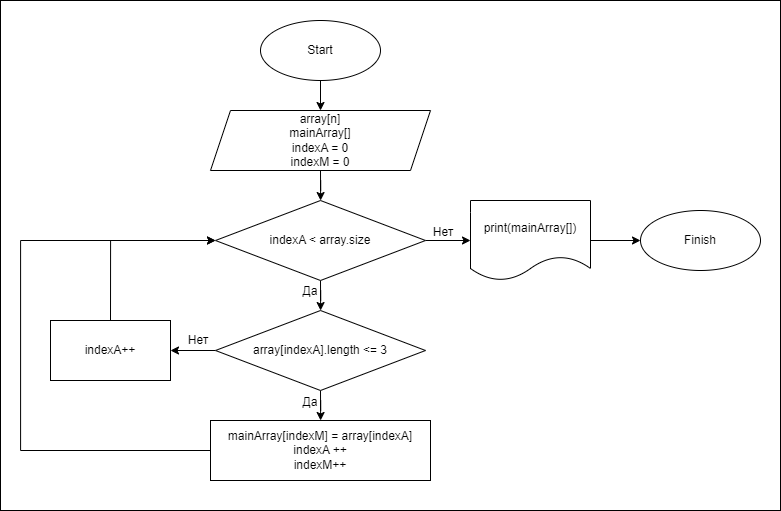

The diagram above was exported from draw.io. Its source (the exported page's mxGraphModel, read from the mxfile embedded in the PNG):
<mxGraphModel dx="1887" dy="2164" grid="1" gridSize="10" guides="1" tooltips="1" connect="1" arrows="1" fold="1" page="1" pageScale="1" pageWidth="827" pageHeight="1169" background="#FFFFFF" math="0" shadow="0">
  <root>
    <mxCell id="0" />
    <mxCell id="1" parent="0" />
    <mxCell id="wPpkJP4syuiKVty0nTC0-1" value="" style="rounded=0;whiteSpace=wrap;html=1;" vertex="1" parent="1">
      <mxGeometry x="50" y="-20" width="780" height="510" as="geometry" />
    </mxCell>
    <mxCell id="12QzFeH8_rEIDYgsfkaN-3" style="edgeStyle=orthogonalEdgeStyle;rounded=0;orthogonalLoop=1;jettySize=auto;html=1;exitX=0.5;exitY=1;exitDx=0;exitDy=0;entryX=0.5;entryY=0;entryDx=0;entryDy=0;" edge="1" parent="1" source="_MYNgt1UQ8S3E50vRN85-1" target="_MYNgt1UQ8S3E50vRN85-2">
      <mxGeometry relative="1" as="geometry" />
    </mxCell>
    <mxCell id="_MYNgt1UQ8S3E50vRN85-1" value="Start" style="ellipse;whiteSpace=wrap;html=1;" vertex="1" parent="1">
      <mxGeometry x="310" width="120" height="60" as="geometry" />
    </mxCell>
    <mxCell id="12QzFeH8_rEIDYgsfkaN-4" style="edgeStyle=orthogonalEdgeStyle;rounded=0;orthogonalLoop=1;jettySize=auto;html=1;exitX=0.5;exitY=1;exitDx=0;exitDy=0;" edge="1" parent="1" source="_MYNgt1UQ8S3E50vRN85-2" target="3dTQghYT52RcuNbuUo5M-1">
      <mxGeometry relative="1" as="geometry" />
    </mxCell>
    <mxCell id="_MYNgt1UQ8S3E50vRN85-2" value="array[n]&lt;br&gt;mainArray[]&lt;br&gt;indexA = 0&lt;br&gt;indexM = 0" style="shape=parallelogram;perimeter=parallelogramPerimeter;whiteSpace=wrap;html=1;fixedSize=1;" vertex="1" parent="1">
      <mxGeometry x="260" y="90" width="220" height="60" as="geometry" />
    </mxCell>
    <mxCell id="12QzFeH8_rEIDYgsfkaN-5" style="edgeStyle=orthogonalEdgeStyle;rounded=0;orthogonalLoop=1;jettySize=auto;html=1;exitX=1;exitY=0.5;exitDx=0;exitDy=0;" edge="1" parent="1" source="3dTQghYT52RcuNbuUo5M-1" target="e0dPsyuxoXpc8gxk87uV-1">
      <mxGeometry relative="1" as="geometry" />
    </mxCell>
    <mxCell id="12QzFeH8_rEIDYgsfkaN-7" style="edgeStyle=orthogonalEdgeStyle;rounded=0;orthogonalLoop=1;jettySize=auto;html=1;exitX=0.5;exitY=1;exitDx=0;exitDy=0;" edge="1" parent="1" source="3dTQghYT52RcuNbuUo5M-1" target="92_NvaPgYgqNzh2azxXE-1">
      <mxGeometry relative="1" as="geometry" />
    </mxCell>
    <mxCell id="3dTQghYT52RcuNbuUo5M-1" value="indexA &amp;lt; array.size" style="rhombus;whiteSpace=wrap;html=1;" vertex="1" parent="1">
      <mxGeometry x="265" y="180" width="210" height="80" as="geometry" />
    </mxCell>
    <mxCell id="12QzFeH8_rEIDYgsfkaN-6" style="edgeStyle=orthogonalEdgeStyle;rounded=0;orthogonalLoop=1;jettySize=auto;html=1;exitX=1;exitY=0.5;exitDx=0;exitDy=0;" edge="1" parent="1" source="e0dPsyuxoXpc8gxk87uV-1" target="NHWINpfXtmN4IvMGeepE-1">
      <mxGeometry relative="1" as="geometry" />
    </mxCell>
    <mxCell id="e0dPsyuxoXpc8gxk87uV-1" value="print(mainArray[])" style="shape=document;whiteSpace=wrap;html=1;boundedLbl=1;" vertex="1" parent="1">
      <mxGeometry x="520" y="180" width="120" height="80" as="geometry" />
    </mxCell>
    <mxCell id="NHWINpfXtmN4IvMGeepE-1" value="Finish" style="ellipse;whiteSpace=wrap;html=1;" vertex="1" parent="1">
      <mxGeometry x="690" y="190" width="120" height="60" as="geometry" />
    </mxCell>
    <mxCell id="12QzFeH8_rEIDYgsfkaN-8" style="edgeStyle=orthogonalEdgeStyle;rounded=0;orthogonalLoop=1;jettySize=auto;html=1;exitX=0.5;exitY=1;exitDx=0;exitDy=0;" edge="1" parent="1" source="92_NvaPgYgqNzh2azxXE-1" target="12QzFeH8_rEIDYgsfkaN-1">
      <mxGeometry relative="1" as="geometry" />
    </mxCell>
    <mxCell id="12QzFeH8_rEIDYgsfkaN-9" style="edgeStyle=orthogonalEdgeStyle;rounded=0;orthogonalLoop=1;jettySize=auto;html=1;exitX=0;exitY=0.5;exitDx=0;exitDy=0;" edge="1" parent="1" source="92_NvaPgYgqNzh2azxXE-1" target="12QzFeH8_rEIDYgsfkaN-2">
      <mxGeometry relative="1" as="geometry" />
    </mxCell>
    <mxCell id="92_NvaPgYgqNzh2azxXE-1" value="array[indexA].length &amp;lt;= 3" style="rhombus;whiteSpace=wrap;html=1;" vertex="1" parent="1">
      <mxGeometry x="265" y="290" width="210" height="80" as="geometry" />
    </mxCell>
    <mxCell id="12QzFeH8_rEIDYgsfkaN-10" style="edgeStyle=orthogonalEdgeStyle;rounded=0;orthogonalLoop=1;jettySize=auto;html=1;exitX=0;exitY=0.5;exitDx=0;exitDy=0;entryX=0;entryY=0.5;entryDx=0;entryDy=0;" edge="1" parent="1" source="12QzFeH8_rEIDYgsfkaN-1" target="3dTQghYT52RcuNbuUo5M-1">
      <mxGeometry relative="1" as="geometry">
        <Array as="points">
          <mxPoint x="70" y="430" />
          <mxPoint x="70" y="220" />
        </Array>
      </mxGeometry>
    </mxCell>
    <mxCell id="12QzFeH8_rEIDYgsfkaN-1" value="mainArray[indexM] = array[indexA]&lt;br&gt;indexA ++&lt;br&gt;indexM++" style="rounded=0;whiteSpace=wrap;html=1;" vertex="1" parent="1">
      <mxGeometry x="260" y="400" width="220" height="60" as="geometry" />
    </mxCell>
    <mxCell id="12QzFeH8_rEIDYgsfkaN-13" style="edgeStyle=orthogonalEdgeStyle;rounded=0;orthogonalLoop=1;jettySize=auto;html=1;exitX=0.5;exitY=0;exitDx=0;exitDy=0;entryX=0;entryY=0.5;entryDx=0;entryDy=0;" edge="1" parent="1" source="12QzFeH8_rEIDYgsfkaN-2" target="3dTQghYT52RcuNbuUo5M-1">
      <mxGeometry relative="1" as="geometry" />
    </mxCell>
    <mxCell id="12QzFeH8_rEIDYgsfkaN-2" value="indexA++" style="rounded=0;whiteSpace=wrap;html=1;" vertex="1" parent="1">
      <mxGeometry x="100" y="300" width="120" height="60" as="geometry" />
    </mxCell>
    <mxCell id="12QzFeH8_rEIDYgsfkaN-15" value="Нет" style="text;html=1;strokeColor=none;fillColor=none;align=center;verticalAlign=middle;whiteSpace=wrap;rounded=0;" vertex="1" parent="1">
      <mxGeometry x="463" y="197" width="60" height="30" as="geometry" />
    </mxCell>
    <mxCell id="12QzFeH8_rEIDYgsfkaN-16" value="Да" style="text;html=1;strokeColor=none;fillColor=none;align=center;verticalAlign=middle;whiteSpace=wrap;rounded=0;" vertex="1" parent="1">
      <mxGeometry x="330" y="256" width="60" height="30" as="geometry" />
    </mxCell>
    <mxCell id="12QzFeH8_rEIDYgsfkaN-17" value="Нет" style="text;html=1;strokeColor=none;fillColor=none;align=center;verticalAlign=middle;whiteSpace=wrap;rounded=0;" vertex="1" parent="1">
      <mxGeometry x="218" y="305" width="60" height="30" as="geometry" />
    </mxCell>
    <mxCell id="12QzFeH8_rEIDYgsfkaN-18" value="Да" style="text;html=1;strokeColor=none;fillColor=none;align=center;verticalAlign=middle;whiteSpace=wrap;rounded=0;" vertex="1" parent="1">
      <mxGeometry x="330" y="367" width="60" height="30" as="geometry" />
    </mxCell>
  </root>
</mxGraphModel>